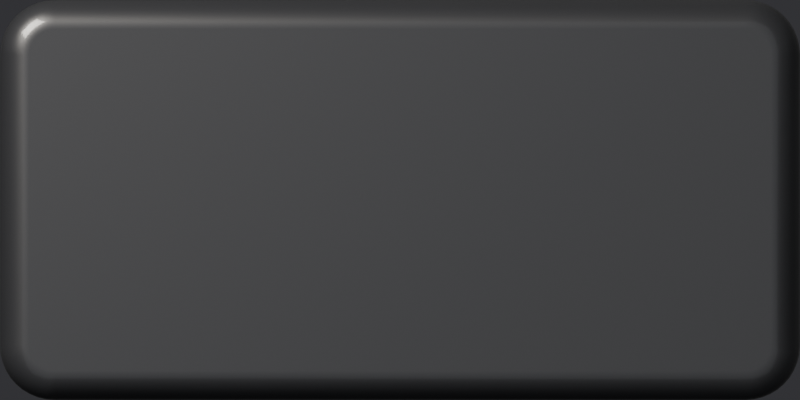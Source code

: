 # Source: mixer-key-off.blend  (saved by Blender 5.3.31; exported with 4.5.12 LTS)
import bpy
from mathutils import Matrix  # noqa: F401  (used for matrix-valued properties, if any)

bpy.ops.wm.read_factory_settings(use_empty=True)
scene = bpy.context.scene
scene.name = 'Scene'

# ---- materials (node trees are filled in below, after node groups)
mat_key = bpy.data.materials.new('key')

# ---- material node trees
mat_key.use_nodes = True; mat_key.node_tree.nodes.clear()
_N = mat_key.node_tree.nodes; _L = mat_key.node_tree.links
n0 = _N.new('ShaderNodeBsdfPrincipled'); n0.name = 'Principled BSDF'; n0.location = (-200, 100)
n0.inputs[0].default_value = (0.022, 0.023, 0.026, 1.0)
n0.inputs[2].default_value = 0.38
n0.inputs[10].default_value = 0.005
n0.inputs[19].default_value = 0.35
n0.inputs[20].default_value = 0.08
n1 = _N.new('ShaderNodeOutputMaterial'); n1.name = 'Material Output'; n1.location = (200, 100)
_L.new(n0.outputs[0], n1.inputs[0])
n1.is_active_output = True

# ---- world
world_gtlworld = bpy.data.worlds.new('GTLWorld'); scene.world = world_gtlworld
world_gtlworld.use_nodes = True; world_gtlworld.node_tree.nodes.clear()
_N = world_gtlworld.node_tree.nodes; _L = world_gtlworld.node_tree.links
n0 = _N.new('ShaderNodeBackground'); n0.name = 'Background'; n0.location = (-200, 100)
n0.inputs[0].default_value = (0.05, 0.05, 0.055, 1.0)
n1 = _N.new('ShaderNodeOutputWorld'); n1.name = 'World Output'; n1.location = (200, 100)
n2 = _N.new('ShaderNodeBackground'); n2.name = 'Background.001'; n2.location = (0, 0)
n3 = _N.new('ShaderNodeTexCoord'); n3.name = 'Texture Coordinate'; n3.location = (0, 0)
n4 = _N.new('ShaderNodeSeparateXYZ'); n4.name = 'Separate XYZ'; n4.location = (0, 0)
n5 = _N.new('ShaderNodeMath'); n5.name = 'Math'; n5.location = (0, 0)
n5.operation = 'MULTIPLY_ADD'
n5.inputs[1].default_value = 0.1
n5.inputs[2].default_value = 0.22
n6 = _N.new('ShaderNodeMath'); n6.name = 'Math.001'; n6.location = (0, 0)
n6.operation = 'MULTIPLY_ADD'
n6.inputs[1].default_value = 0.16
n7 = _N.new('ShaderNodeMath'); n7.name = 'Math.002'; n7.location = (0, 0)
n7.operation = 'MAXIMUM'
n7.inputs[1].default_value = 0.02
n8 = _N.new('ShaderNodeLightPath'); n8.name = 'Light Path'; n8.location = (0, 0)
n9 = _N.new('ShaderNodeMixShader'); n9.name = 'Mix Shader'; n9.location = (0, 0)
_L.new(n3.outputs[0], n4.inputs[0])
_L.new(n4.outputs[1], n5.inputs[0])
_L.new(n4.outputs[2], n6.inputs[0])
_L.new(n5.outputs[0], n6.inputs[2])
_L.new(n6.outputs[0], n7.inputs[0])
_L.new(n7.outputs[0], n2.inputs[0])
_L.new(n8.outputs[3], n9.inputs[0])
_L.new(n0.outputs[0], n9.inputs[1])
_L.new(n2.outputs[0], n9.inputs[2])
_L.new(n9.outputs[0], n1.inputs[0])
n1.is_active_output = True

# ---- cameras
cam_camera = bpy.data.cameras.new('Camera')
cam_camera.type = 'ORTHO'
cam_camera.clip_end = 100.0
cam_camera.ortho_scale = 0.44

# ---- lights
light_area = bpy.data.lights.new('Area', 'AREA')
light_area.color = (1.0, 0.95, 0.88)
light_area.energy = 30.73
light_area.size = 0.528
light_area.size_y = 1.0
light_area_001 = bpy.data.lights.new('Area.001', 'AREA')
light_area_001.color = (0.92, 0.95, 1.0)
light_area_001.energy = 3.469
light_area_001.size = 1.549
light_area_001.size_y = 1.0

# ---- meshes
me_cube = bpy.data.meshes.new('Cube')
me_cube.from_pydata([(-0.19, -0.11, -0.02), (-0.22, -0.08, -0.02), (-0.1947, -0.1096, -0.02), (-0.1993, -0.1085, -0.02), (-0.2036, -0.1067, -0.02), (-0.2076, -0.1043, -0.02), (-0.2112, -0.1012, -0.02), (-0.2143, -0.09763, -0.02), (-0.2167, -0.09362, -0.02), (-0.2185, -0.08927, -0.02), (-0.2196, -0.08469, -0.02), (-0.22, -0.08, 0.02), (-0.19, -0.11, 0.02), (-0.2196, -0.08469, 0.02), (-0.2185, -0.08927, 0.02), (-0.2167, -0.09362, 0.02), (-0.2143, -0.09763, 0.02), (-0.2112, -0.1012, 0.02), (-0.2076, -0.1043, 0.02), (-0.2036, -0.1067, 0.02), (-0.1993, -0.1085, 0.02), (-0.1947, -0.1096, 0.02), (-0.22, 0.08, -0.02), (-0.19, 0.11, -0.02), (-0.2196, 0.08469, -0.02), (-0.2185, 0.08927, -0.02), (-0.2167, 0.09362, -0.02), (-0.2143, 0.09763, -0.02), (-0.2112, 0.1012, -0.02), (-0.2076, 0.1043, -0.02), (-0.2036, 0.1067, -0.02), (-0.1993, 0.1085, -0.02), (-0.1947, 0.1096, -0.02), (-0.19, 0.11, 0.02), (-0.22, 0.08, 0.02), (-0.1947, 0.1096, 0.02), (-0.1993, 0.1085, 0.02), (-0.2036, 0.1067, 0.02), (-0.2076, 0.1043, 0.02), (-0.2112, 0.1012, 0.02), (-0.2143, 0.09763, 0.02), (-0.2167, 0.09362, 0.02), (-0.2185, 0.08927, 0.02), (-0.2196, 0.08469, 0.02), (0.22, -0.08, -0.02), (0.19, -0.11, -0.02), (0.2196, -0.08469, -0.02), (0.2185, -0.08927, -0.02), (0.2167, -0.09362, -0.02), (0.2143, -0.09763, -0.02), (0.2112, -0.1012, -0.02), (0.2076, -0.1043, -0.02), (0.2036, -0.1067, -0.02), (0.1993, -0.1085, -0.02), (0.1947, -0.1096, -0.02), (0.19, -0.11, 0.02), (0.22, -0.08, 0.02), (0.1947, -0.1096, 0.02), (0.1993, -0.1085, 0.02), (0.2036, -0.1067, 0.02), (0.2076, -0.1043, 0.02), (0.2112, -0.1012, 0.02), (0.2143, -0.09763, 0.02), (0.2167, -0.09362, 0.02), (0.2185, -0.08927, 0.02), (0.2196, -0.08469, 0.02), (0.19, 0.11, -0.02), (0.22, 0.08, -0.02), (0.1947, 0.1096, -0.02), (0.1993, 0.1085, -0.02), (0.2036, 0.1067, -0.02), (0.2076, 0.1043, -0.02), (0.2112, 0.1012, -0.02), (0.2143, 0.09763, -0.02), (0.2167, 0.09362, -0.02), (0.2185, 0.08927, -0.02), (0.2196, 0.08469, -0.02), (0.22, 0.08, 0.02), (0.19, 0.11, 0.02), (0.2196, 0.08469, 0.02), (0.2185, 0.08927, 0.02), (0.2167, 0.09362, 0.02), (0.2143, 0.09763, 0.02), (0.2112, 0.1012, 0.02), (0.2076, 0.1043, 0.02), (0.2036, 0.1067, 0.02), (0.1993, 0.1085, 0.02), (0.1947, 0.1096, 0.02)], [], [(0, 12, 21, 2), (2, 21, 20, 3), (3, 20, 19, 4), (4, 19, 18, 5), (5, 18, 17, 6), (6, 17, 16, 7), (7, 16, 15, 8), (8, 15, 14, 9), (9, 14, 13, 10), (10, 13, 11, 1), (33, 23, 32, 35), (35, 32, 31, 36), (36, 31, 30, 37), (37, 30, 29, 38), (38, 29, 28, 39), (39, 28, 27, 40), (40, 27, 26, 41), (41, 26, 25, 42), (42, 25, 24, 43), (43, 24, 22, 34), (77, 67, 76, 79), (79, 76, 75, 80), (80, 75, 74, 81), (81, 74, 73, 82), (82, 73, 72, 83), (83, 72, 71, 84), (84, 71, 70, 85), (85, 70, 69, 86), (86, 69, 68, 87), (87, 68, 66, 78), (55, 45, 54, 57), (57, 54, 53, 58), (58, 53, 52, 59), (59, 52, 51, 60), (60, 51, 50, 61), (61, 50, 49, 62), (62, 49, 48, 63), (63, 48, 47, 64), (64, 47, 46, 65), (65, 46, 44, 56), (22, 24, 25, 26, 27, 28, 29, 30, 31, 32, 23, 66, 68, 69, 70, 71, 72, 73, 74, 75, 76, 67, 44, 46, 47, 48, 49, 50, 51, 52, 53, 54, 45, 0, 2, 3, 4, 5, 6, 7, 8, 9, 10, 1), (1, 11, 34, 22), (45, 55, 12, 0), (77, 79, 80, 81, 82, 83, 84, 85, 86, 87, 78, 33, 35, 36, 37, 38, 39, 40, 41, 42, 43, 34, 11, 13, 14, 15, 16, 17, 18, 19, 20, 21, 12, 55, 57, 58, 59, 60, 61, 62, 63, 64, 65, 56), (23, 33, 78, 66), (67, 77, 56, 44)])
me_cube.polygons.foreach_set('use_smooth', [True] * 46)
_k = set([(0, 2), (0, 45), (1, 10), (1, 22), (2, 3), (3, 4), (4, 5), (5, 6), (6, 7), (7, 8), (8, 9), (9, 10), (11, 13), (11, 34), (12, 21), (12, 55), (13, 14), (14, 15), (15, 16), (16, 17), (17, 18), (18, 19), (19, 20), (20, 21), (22, 24), (23, 32), (23, 66), (24, 25), (25, 26), (26, 27), (27, 28), (28, 29), (29, 30), (30, 31), (31, 32), (33, 35), (33, 78), (34, 43), (35, 36), (36, 37), (37, 38), (38, 39), (39, 40), (40, 41), (41, 42), (42, 43), (44, 46), (44, 67), (45, 54), (46, 47), (47, 48), (48, 49), (49, 50), (50, 51), (51, 52), (52, 53), (53, 54), (55, 57), (56, 65), (56, 77), (57, 58), (58, 59), (59, 60), (60, 61), (61, 62), (62, 63), (63, 64), (64, 65), (66, 68), (67, 76), (68, 69), (69, 70), (70, 71), (71, 72), (72, 73), (73, 74), (74, 75), (75, 76), (77, 79), (78, 87), (79, 80), (80, 81), (81, 82), (82, 83), (83, 84), (84, 85), (85, 86), (86, 87)])
me_cube.attributes.new('sharp_edge', 'BOOLEAN', 'EDGE').data.foreach_set('value', [ (min(e.vertices), max(e.vertices)) in _k for e in me_cube.edges])
_uv = me_cube.uv_layers.new(name='UVMap')
_uv.uv.foreach_set('vector', [0.375, 0.983, 0.625, 0.983, 0.625, 0.9856, 0.375, 0.9856, 0.375, 0.9856, 0.625, 0.9856, 0.625, 0.9882, 0.375, 0.9882, 0.375, 0.9882, 0.625, 0.9882, 0.625, 0.9907, 0.375, 0.9907, 0.375, 0.9907, 0.625, 0.9907, 0.625, 0.993, 0.375, 0.993, 0.375, 0.993, 0.625, 0.993, 0.625, 1.0, 0.375, 1.0, 0.375, 0.0, 0.625, 0.0, 0.625, 0.01405, 0.375, 0.01405, 0.375, 0.01405, 0.625, 0.01405, 0.625, 0.01861, 0.375, 0.01861, 0.375, 0.01861, 0.625, 0.01861, 0.625, 0.02356, 0.375, 0.02356, 0.375, 0.02356, 0.625, 0.02356, 0.625, 0.02876, 0.375, 0.02876, 0.375, 0.02876, 0.625, 0.02876, 0.625, 0.03409, 0.375, 0.03409, 0.625, 0.267, 0.375, 0.267, 0.375, 0.2644, 0.625, 0.2644, 0.625, 0.2644, 0.375, 0.2644, 0.375, 0.2618, 0.625, 0.2618, 0.625, 0.2618, 0.375, 0.2618, 0.375, 0.2593, 0.625, 0.2593, 0.625, 0.2593, 0.375, 0.2593, 0.375, 0.257, 0.625, 0.257, 0.625, 0.257, 0.375, 0.257, 0.375, 0.25, 0.625, 0.25, 0.625, 0.25, 0.375, 0.25, 0.375, 0.2359, 0.625, 0.2359, 0.625, 0.2359, 0.375, 0.2359, 0.375, 0.2314, 0.625, 0.2314, 0.625, 0.2314, 0.375, 0.2314, 0.375, 0.2264, 0.625, 0.2264, 0.625, 0.2264, 0.375, 0.2264, 0.375, 0.2212, 0.625, 0.2212, 0.625, 0.2212, 0.375, 0.2212, 0.375, 0.2159, 0.625, 0.2159, 0.625, 0.5341, 0.375, 0.5341, 0.3749, 0.5288, 0.6251, 0.5288, 0.6251, 0.5288, 0.3749, 0.5288, 0.3747, 0.5236, 0.6253, 0.5236, 0.6253, 0.5236, 0.3747, 0.5236, 0.3744, 0.5186, 0.6256, 0.5186, 0.6256, 0.5186, 0.3744, 0.5186, 0.3739, 0.5141, 0.6261, 0.5141, 0.6261, 0.5141, 0.3739, 0.5141, 0.3733, 0.5033, 0.6267, 0.5033, 0.6267, 0.5033, 0.3733, 0.5033, 0.3727, 0.4975, 0.6273, 0.4975, 0.6273, 0.4975, 0.3727, 0.4975, 0.3719, 0.495, 0.6281, 0.495, 0.6281, 0.495, 0.3719, 0.495, 0.3711, 0.4927, 0.6289, 0.4927, 0.6289, 0.4927, 0.3711, 0.4927, 0.3702, 0.4906, 0.6298, 0.4906, 0.6298, 0.4906, 0.3702, 0.4906, 0.3693, 0.4886, 0.6307, 0.4886, 0.6307, 0.7614, 0.3693, 0.7614, 0.3702, 0.7594, 0.6298, 0.7594, 0.6298, 0.7594, 0.3702, 0.7594, 0.3711, 0.7573, 0.6289, 0.7573, 0.6289, 0.7573, 0.3711, 0.7573, 0.3719, 0.755, 0.6281, 0.755, 0.6281, 0.755, 0.3719, 0.755, 0.3727, 0.7525, 0.6273, 0.7525, 0.6273, 0.7525, 0.3727, 0.7525, 0.3733, 0.7467, 0.6267, 0.7467, 0.6267, 0.7467, 0.3733, 0.7467, 0.3739, 0.7359, 0.6261, 0.7359, 0.6261, 0.7359, 0.3739, 0.7359, 0.3744, 0.7314, 0.6256, 0.7314, 0.6256, 0.7314, 0.3744, 0.7314, 0.3747, 0.7264, 0.6253, 0.7264, 0.6253, 0.7264, 0.3747, 0.7264, 0.3749, 0.7212, 0.6251, 0.7212, 0.6251, 0.7212, 0.3749, 0.7212, 0.375, 0.7159, 0.625, 0.7159, 0.125, 0.5341, 0.1252, 0.5288, 0.1258, 0.5236, 0.1269, 0.5186, 0.1283, 0.5141, 0.13, 0.51, 0.132, 0.5065, 0.1343, 0.5037, 0.1368, 0.5017, 0.1394, 0.5004, 0.142, 0.5, 0.3693, 0.4886, 0.3702, 0.4906, 0.3711, 0.4927, 0.3719, 0.495, 0.3727, 0.4975, 0.3733, 0.5033, 0.3739, 0.5141, 0.3744, 0.5186, 0.3747, 0.5236, 0.3749, 0.5288, 0.375, 0.5341, 0.375, 0.7159, 0.3749, 0.7212, 0.3747, 0.7264, 0.3744, 0.7314, 0.3739, 0.7359, 0.3733, 0.7467, 0.3727, 0.7525, 0.3719, 0.755, 0.3711, 0.7573, 0.3702, 0.7594, 0.3693, 0.7614, 0.142, 0.75, 0.1394, 0.7496, 0.1368, 0.7483, 0.1343, 0.7463, 0.132, 0.7435, 0.13, 0.74, 0.1283, 0.7359, 0.1269, 0.7314, 0.1258, 0.7264, 0.1252, 0.7212, 0.125, 0.7159, 0.375, 0.03409, 0.625, 0.03409, 0.625, 0.2159, 0.375, 0.2159, 0.3693, 0.7614, 0.6307, 0.7614, 0.625, 0.983, 0.375, 0.983, 0.625, 0.5341, 0.6251, 0.5288, 0.6253, 0.5236, 0.6256, 0.5186, 0.6261, 0.5141, 0.6267, 0.5033, 0.6273, 0.4975, 0.6281, 0.495, 0.6289, 0.4927, 0.6298, 0.4906, 0.6307, 0.4886, 0.858, 0.5, 0.8606, 0.5004, 0.8632, 0.5017, 0.8657, 0.5037, 0.868, 0.5065, 0.87, 0.51, 0.8717, 0.5141, 0.8731, 0.5186, 0.8742, 0.5236, 0.8748, 0.5288, 0.875, 0.5341, 0.875, 0.7159, 0.8748, 0.7212, 0.8742, 0.7264, 0.8731, 0.7314, 0.8717, 0.7359, 0.87, 0.74, 0.868, 0.7435, 0.8657, 0.7463, 0.8632, 0.7483, 0.8606, 0.7496, 0.858, 0.75, 0.6307, 0.7614, 0.6298, 0.7594, 0.6289, 0.7573, 0.6281, 0.755, 0.6273, 0.7525, 0.6267, 0.7467, 0.6261, 0.7359, 0.6256, 0.7314, 0.6253, 0.7264, 0.6251, 0.7212, 0.625, 0.7159, 0.375, 0.267, 0.625, 0.267, 0.6307, 0.4886, 0.3693, 0.4886, 0.375, 0.5341, 0.625, 0.5341, 0.625, 0.7159, 0.375, 0.7159])
me_cube.materials.append(mat_key)
me_cube.update()

# ---- objects
ob_key = bpy.data.objects.new('key', me_cube)
ob_key_001 = bpy.data.objects.new('key.001', light_area)
ob_fill = bpy.data.objects.new('fill', light_area_001)
ob_camera = bpy.data.objects.new('Camera', cam_camera)

# ---- transforms, parenting, visibility, modifiers, constraints
ob_key.location = (0.22, -0.11, 0.02)
_m = ob_key.modifiers.new('bevel', 'BEVEL')
_m.width = 0.016
_m.width_pct = 0.016
_m.segments = 5
_m.angle_limit = 1.047
_m.harden_normals = True
ob_key_001.location = (-0.4744, 0.5844, 0.9081)
ob_key_001.rotation_euler = (0.8245, 1.147e-08, -2.356)
ob_fill.location = (0.22, -0.11, 1.126)
ob_camera.location = (0.22, -0.11, 20.0)

# ---- collection membership
scene.collection.objects.link(ob_key)
scene.collection.objects.link(ob_key_001)
scene.collection.objects.link(ob_fill)
scene.collection.objects.link(ob_camera)

# ---- scene / render settings (as saved in the file)
scene.camera = ob_camera
scene.frame_start = 1; scene.frame_end = 250; scene.frame_set(1)
scene.render.engine = 'CYCLES'
scene.render.resolution_x = 88
scene.render.resolution_y = 44
scene.render.film_transparent = True
scene.render.bake_bias = 0.0
scene.render.bake_samples = 0
scene.render.compositor_device = 'GPU'
scene.cycles.samples = 128
scene.cycles.max_bounces = 6
scene.cycles.seed = 7
scene.eevee.use_volume_custom_range = False
scene.eevee.fast_gi_thickness_near = 0.1
scene.eevee.fast_gi_thickness_far = 0.0
scene.eevee.ray_tracing_options.screen_trace_thickness = 0.1
scene.view_settings.look = 'AgX - Medium High Contrast'
bpy.context.view_layer.update()
